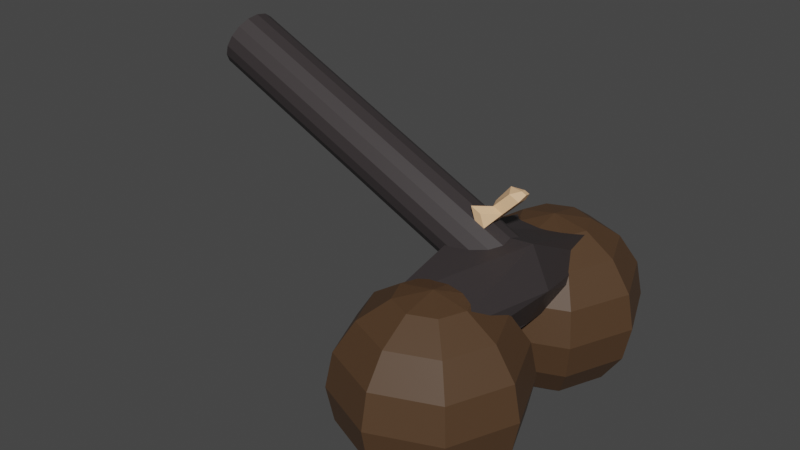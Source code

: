 # Source: canon.blend  (saved by Blender 3.3.6; exported with 4.5.12 LTS)
import bpy
from mathutils import Matrix  # noqa: F401  (used for matrix-valued properties, if any)

bpy.ops.wm.read_factory_settings(use_empty=True)
scene = bpy.context.scene
scene.name = 'Scene'

# ---- collections
col_collection = bpy.data.collections.new('Collection'); scene.collection.children.link(col_collection)

# ---- materials (node trees are filled in below, after node groups)
mat_steel = bpy.data.materials.new('Steel')
mat_steel.use_transparent_shadow = False
mat_rope = bpy.data.materials.new('Rope')
mat_rope.use_transparent_shadow = False
mat_wheel = bpy.data.materials.new('Wheel')
mat_wheel.use_transparent_shadow = False

# ---- material node trees
mat_steel.use_nodes = True; mat_steel.node_tree.nodes.clear()
_N = mat_steel.node_tree.nodes; _L = mat_steel.node_tree.links
n0 = _N.new('ShaderNodeBsdfPrincipled'); n0.name = 'Principled BSDF'; n0.location = (10, 300)
n0.distribution = 'GGX'
n0.subsurface_method = 'RANDOM_WALK_SKIN'
n0.inputs[0].default_value = (0.03741, 0.03103, 0.03185, 1.0)
n0.inputs[3].default_value = 1.45
n0.inputs[27].default_value = (0.0, 0.0, 0.0, 1.0)
n0.inputs[28].default_value = 1.0
n1 = _N.new('ShaderNodeOutputMaterial'); n1.name = 'Material Output'; n1.location = (300, 300)
_L.new(n0.outputs[0], n1.inputs[0])
n1.is_active_output = True
mat_rope.use_nodes = True; mat_rope.node_tree.nodes.clear()
_N = mat_rope.node_tree.nodes; _L = mat_rope.node_tree.links
n0 = _N.new('ShaderNodeBsdfPrincipled'); n0.name = 'Principled BSDF'; n0.location = (10, 300)
n0.distribution = 'GGX'
n0.subsurface_method = 'RANDOM_WALK_SKIN'
n0.inputs[0].default_value = (0.8, 0.4902, 0.2739, 1.0)
n0.inputs[3].default_value = 1.45
n0.inputs[27].default_value = (0.0, 0.0, 0.0, 1.0)
n0.inputs[28].default_value = 1.0
n1 = _N.new('ShaderNodeOutputMaterial'); n1.name = 'Material Output'; n1.location = (300, 300)
_L.new(n0.outputs[0], n1.inputs[0])
n1.is_active_output = True
mat_wheel.use_nodes = True; mat_wheel.node_tree.nodes.clear()
_N = mat_wheel.node_tree.nodes; _L = mat_wheel.node_tree.links
n0 = _N.new('ShaderNodeBsdfPrincipled'); n0.name = 'Principled BSDF'; n0.location = (10, 300)
n0.distribution = 'GGX'
n0.subsurface_method = 'RANDOM_WALK_SKIN'
n0.inputs[0].default_value = (0.08001, 0.04227, 0.0202, 1.0)
n0.inputs[3].default_value = 1.45
n0.inputs[27].default_value = (0.0, 0.0, 0.0, 1.0)
n0.inputs[28].default_value = 1.0
n1 = _N.new('ShaderNodeOutputMaterial'); n1.name = 'Material Output'; n1.location = (300, 300)
_L.new(n0.outputs[0], n1.inputs[0])
n1.is_active_output = True

# ---- world
world_world = bpy.data.worlds.new('World'); scene.world = world_world
world_world.use_nodes = True; world_world.node_tree.nodes.clear()
_N = world_world.node_tree.nodes; _L = world_world.node_tree.links
n0 = _N.new('ShaderNodeOutputWorld'); n0.name = 'World Output'; n0.location = (300, 300)
n1 = _N.new('ShaderNodeBackground'); n1.name = 'Background'; n1.location = (10, 300)
n1.inputs[0].default_value = (0.05088, 0.05088, 0.05088, 1.0)
_L.new(n1.outputs[0], n0.inputs[0])
n0.is_active_output = True
world_world.color = (0.05088, 0.05088, 0.05088)
world_world.use_sun_shadow = False
world_world.sun_shadow_jitter_overblur = 0.0

# ---- meshes
me_cylinder = bpy.data.meshes.new('Cylinder')
me_cylinder.from_pydata([(0.05379, 0.2517, 0.6582), (-2.584, 0.2517, 1.888), (0.0945, 0.2325, 0.7455), (-2.543, 0.2325, 1.976), (0.129, 0.178, 0.8195), (-2.509, 0.178, 2.05), (0.1521, 0.09632, 0.8689), (-2.486, 0.09632, 2.099), (0.1602, 0.0, 0.8863), (-2.478, 0.0, 2.116), (0.1521, -0.09632, 0.8689), (-2.486, -0.09632, 2.099), (0.129, -0.178, 0.8195), (-2.509, -0.178, 2.05), (0.0945, -0.2325, 0.7455), (-2.543, -0.2325, 1.976), (0.05379, -0.2517, 0.6582), (-2.584, -0.2517, 1.888), (0.01309, -0.2325, 0.5709), (-2.625, -0.2325, 1.801), (-0.02142, -0.178, 0.4969), (-2.659, -0.178, 1.727), (-0.04448, -0.09632, 0.4474), (-2.682, -0.09632, 1.677), (-0.05258, 0.0, 0.4301), (-2.69, 0.0, 1.66), (-0.04448, 0.09632, 0.4474), (-2.682, 0.09632, 1.677), (-0.02142, 0.178, 0.4969), (-2.659, 0.178, 1.727), (0.01309, 0.2325, 0.5709), (-2.625, 0.2325, 1.801), (-2.549, 0.197, 1.962), (-2.584, 0.2133, 1.888), (-2.52, 0.1508, 2.025), (-2.501, 0.08162, 2.067), (-2.494, 0.0, 2.082), (-2.501, -0.08162, 2.067), (-2.52, -0.1508, 2.025), (-2.549, -0.197, 1.962), (-2.584, -0.2133, 1.888), (-2.618, -0.197, 1.814), (-2.648, -0.1508, 1.752), (-2.667, -0.08162, 1.71), (-2.674, 0.0, 1.695), (-2.667, 0.08162, 1.71), (-2.648, 0.1508, 1.752), (-2.618, 0.197, 1.814), (0.01946, 0.197, 0.7643), (-0.01503, 0.2133, 0.6903), (0.0487, 0.1508, 0.827), (0.06824, 0.08162, 0.8689), (0.0751, 0.0, 0.8836), (0.06824, -0.08162, 0.8689), (0.0487, -0.1508, 0.827), (0.01946, -0.197, 0.7643), (-0.01503, -0.2133, 0.6903), (-0.04952, -0.197, 0.6163), (-0.07876, -0.1508, 0.5536), (-0.0983, -0.08162, 0.5117), (-0.1052, 0.0, 0.497), (-0.0983, 0.08162, 0.5117), (-0.07876, 0.1508, 0.5536), (-0.04952, 0.197, 0.6163), (-0.2484, 0.2517, 0.7991), (-0.2077, 0.2325, 0.8864), (-0.1732, 0.178, 0.9604), (-0.1501, 0.09632, 1.01), (-0.142, 0.0, 1.027), (-0.1501, -0.09632, 1.01), (-0.1732, -0.178, 0.9604), (-0.2077, -0.2325, 0.8864), (-0.2484, -0.2517, 0.7991), (-0.2891, -0.2325, 0.7118), (-0.3236, -0.178, 0.6378), (-0.3467, -0.09632, 0.5884), (-0.3548, 0.0, 0.571), (-0.3467, 0.09632, 0.5884), (-0.3236, 0.178, 0.6378), (-0.2891, 0.2325, 0.7118), (-0.1221, 0.2325, 0.8465), (-0.08763, 0.178, 0.9205), (-0.06457, 0.09632, 0.97), (-0.05648, 0.0, 0.9873), (-0.06457, -0.09632, 0.97), (-0.08763, -0.178, 0.9205), (-0.1221, -0.2325, 0.8465), (-0.1628, -0.2517, 0.7592), (-0.2036, -0.2325, 0.6719), (-0.2381, -0.178, 0.5979), (-0.2611, -0.09632, 0.5485), (-0.2692, 0.0, 0.5311), (-0.2611, 0.09632, 0.5485), (-0.2381, 0.178, 0.5979), (-0.2036, 0.2325, 0.6719), (-0.1628, 0.2517, 0.7592), (-0.06272, 0.01004, 1.114), (-0.1884, -0.09632, 1.119), (-0.09947, 0.09632, 1.119), (0.01474, 0.1064, 1.056), (0.02283, 0.01004, 1.074), (-0.1028, -0.09632, 1.079), (0.000148, 0.1398, 1.249), (0.04476, 0.05214, 1.228), (0.1222, 0.1485, 1.17), (0.1303, 0.05214, 1.188), (0.1159, 0.1492, 1.249), (0.1198, 0.1031, 1.257), (0.1569, 0.1492, 1.23), (0.1608, 0.1031, 1.238)], [], [(64, 1, 3, 65), (65, 3, 5, 66), (66, 5, 7, 67), (67, 7, 9, 68), (68, 9, 11, 69), (69, 11, 13, 70), (70, 13, 15, 71), (71, 15, 17, 72), (72, 17, 19, 73), (73, 19, 21, 74), (74, 21, 23, 75), (75, 23, 25, 76), (76, 25, 27, 77), (77, 27, 29, 78), (7, 5, 34, 35), (78, 29, 31, 79), (79, 31, 1, 64), (0, 2, 4, 6, 8, 10, 12, 14, 16, 18, 20, 22, 24, 26, 28, 30), (45, 44, 60, 61), (17, 15, 39, 40), (3, 1, 33, 32), (27, 25, 44, 45), (13, 11, 37, 38), (23, 21, 42, 43), (1, 31, 47, 33), (9, 7, 35, 36), (19, 17, 40, 41), (29, 27, 45, 46), (5, 3, 32, 34), (15, 13, 38, 39), (25, 23, 43, 44), (11, 9, 36, 37), (21, 19, 41, 42), (31, 29, 46, 47), (48, 49, 63, 62, 61, 60, 59, 58, 57, 56, 55, 54, 53, 52, 51, 50), (38, 37, 53, 54), (46, 45, 61, 62), (39, 38, 54, 55), (47, 46, 62, 63), (40, 39, 55, 56), (32, 33, 49, 48), (33, 47, 63, 49), (41, 40, 56, 57), (34, 32, 48, 50), (42, 41, 57, 58), (35, 34, 50, 51), (43, 42, 58, 59), (36, 35, 51, 52), (44, 43, 59, 60), (37, 36, 52, 53), (94, 79, 64, 95), (93, 78, 79, 94), (92, 77, 78, 93), (91, 76, 77, 92), (90, 75, 76, 91), (89, 74, 75, 90), (88, 73, 74, 89), (87, 72, 73, 88), (86, 71, 72, 87), (85, 70, 71, 86), (84, 69, 70, 85), (68, 69, 97, 96), (83, 82, 99, 100), (81, 66, 67, 82), (80, 65, 66, 81), (95, 64, 65, 80), (0, 95, 80, 2), (2, 80, 81, 4), (4, 81, 82, 6), (6, 82, 83, 8), (8, 83, 84, 10), (10, 84, 85, 12), (12, 85, 86, 14), (14, 86, 87, 16), (16, 87, 88, 18), (18, 88, 89, 20), (20, 89, 90, 22), (22, 90, 91, 24), (24, 91, 92, 26), (26, 92, 93, 28), (28, 93, 94, 30), (30, 94, 95, 0), (100, 96, 97, 101), (100, 99, 104, 105), (69, 84, 101, 97), (82, 67, 98, 99), (84, 83, 100, 101), (67, 68, 96, 98), (103, 105, 109, 107), (96, 100, 105, 103), (98, 96, 103, 102), (99, 98, 102, 104), (108, 106, 107, 109), (102, 103, 107, 106), (105, 104, 108, 109), (104, 102, 106, 108)])
me_cylinder.polygons.foreach_set('material_index', [0, 0, 0, 0, 0, 0, 0, 0, 0, 0, 0, 0, 0, 0, 0, 0, 0, 0, 0, 0, 0, 0, 0, 0, 0, 0, 0, 0, 0, 0, 0, 0, 0, 0, 0, 0, 0, 0, 0, 0, 0, 0, 0, 0, 0, 0, 0, 0, 0, 0, 0, 0, 0, 0, 0, 0, 0, 0, 0, 0, 0, 1, 1, 0, 0, 0, 0, 0, 0, 0, 0, 0, 0, 0, 0, 0, 0, 0, 0, 0, 0, 0, 1, 1, 1, 1, 1, 1, 1, 1, 1, 1, 1, 1, 1, 1])
_uv = me_cylinder.uv_layers.new(name='UVMap')
_uv.uv.foreach_set('vector', [1.0, 0.5573, 1.0, 1.0, 0.9375, 1.0, 0.9375, 0.5573, 0.9375, 0.5573, 0.9375, 1.0, 0.875, 1.0, 0.875, 0.5573, 0.875, 0.5573, 0.875, 1.0, 0.8125, 1.0, 0.8125, 0.5573, 0.8125, 0.5573, 0.8125, 1.0, 0.75, 1.0, 0.75, 0.5573, 0.75, 0.5573, 0.75, 1.0, 0.6875, 1.0, 0.6875, 0.5573, 0.6875, 0.5573, 0.6875, 1.0, 0.625, 1.0, 0.625, 0.5573, 0.625, 0.5573, 0.625, 1.0, 0.5625, 1.0, 0.5625, 0.5573, 0.5625, 0.5573, 0.5625, 1.0, 0.5, 1.0, 0.5, 0.5573, 0.5, 0.5573, 0.5, 1.0, 0.4375, 1.0, 0.4375, 0.5573, 0.4375, 0.5573, 0.4375, 1.0, 0.375, 1.0, 0.375, 0.5573, 0.375, 0.5573, 0.375, 1.0, 0.3125, 1.0, 0.3125, 0.5573, 0.3125, 0.5573, 0.3125, 1.0, 0.25, 1.0, 0.25, 0.5573, 0.25, 0.5573, 0.25, 1.0, 0.1875, 1.0, 0.1875, 0.5573, 0.1875, 0.5573, 0.1875, 1.0, 0.125, 1.0, 0.125, 0.5573, 0.8125, 1.0, 0.875, 1.0, 0.875, 1.0, 0.8125, 1.0, 0.125, 0.5573, 0.125, 1.0, 0.0625, 1.0, 0.0625, 0.5573, 0.0625, 0.5573, 0.0625, 1.0, 0.0, 1.0, 0.0, 0.5573, 0.75, 0.49, 0.8418, 0.4717, 0.9197, 0.4197, 0.9717, 0.3418, 0.99, 0.25, 0.9717, 0.1582, 0.9197, 0.08029, 0.8418, 0.02827, 0.75, 0.01, 0.6582, 0.02827, 0.5803, 0.08029, 0.5283, 0.1582, 0.51, 0.25, 0.5283, 0.3418, 0.5803, 0.4197, 0.6582, 0.4717, 0.1875, 1.0, 0.25, 1.0, 0.25, 1.0, 0.1875, 1.0, 0.5, 1.0, 0.5625, 1.0, 0.5625, 1.0, 0.5, 1.0, 0.9375, 1.0, 1.0, 1.0, 1.0, 1.0, 0.9375, 1.0, 0.1875, 1.0, 0.25, 1.0, 0.25, 1.0, 0.1875, 1.0, 0.625, 1.0, 0.6875, 1.0, 0.6875, 1.0, 0.625, 1.0, 0.3125, 1.0, 0.375, 1.0, 0.375, 1.0, 0.3125, 1.0, 0.0, 1.0, 0.0625, 1.0, 0.0625, 1.0, 0.0, 1.0, 0.75, 1.0, 0.8125, 1.0, 0.8125, 1.0, 0.75, 1.0, 0.4375, 1.0, 0.5, 1.0, 0.5, 1.0, 0.4375, 1.0, 0.125, 1.0, 0.1875, 1.0, 0.1875, 1.0, 0.125, 1.0, 0.875, 1.0, 0.9375, 1.0, 0.9375, 1.0, 0.875, 1.0, 0.5625, 1.0, 0.625, 1.0, 0.625, 1.0, 0.5625, 1.0, 0.25, 1.0, 0.3125, 1.0, 0.3125, 1.0, 0.25, 1.0, 0.6875, 1.0, 0.75, 1.0, 0.75, 1.0, 0.6875, 1.0, 0.375, 1.0, 0.4375, 1.0, 0.4375, 1.0, 0.375, 1.0, 0.0625, 1.0, 0.125, 1.0, 0.125, 1.0, 0.0625, 1.0, 0.3418, 0.4717, 0.25, 0.49, 0.1582, 0.4717, 0.08029, 0.4197, 0.02827, 0.3418, 0.01, 0.25, 0.02827, 0.1582, 0.08029, 0.08029, 0.1582, 0.02827, 0.25, 0.01, 0.3418, 0.02827, 0.4197, 0.08029, 0.4717, 0.1582, 0.49, 0.25, 0.4717, 0.3418, 0.4197, 0.4197, 0.625, 1.0, 0.6875, 1.0, 0.6875, 1.0, 0.625, 1.0, 0.125, 1.0, 0.1875, 1.0, 0.1875, 1.0, 0.125, 1.0, 0.5625, 1.0, 0.625, 1.0, 0.625, 1.0, 0.5625, 1.0, 0.0625, 1.0, 0.125, 1.0, 0.125, 1.0, 0.0625, 1.0, 0.5, 1.0, 0.5625, 1.0, 0.5625, 1.0, 0.5, 1.0, 0.9375, 1.0, 1.0, 1.0, 1.0, 1.0, 0.9375, 1.0, 0.0, 1.0, 0.0625, 1.0, 0.0625, 1.0, 0.0, 1.0, 0.4375, 1.0, 0.5, 1.0, 0.5, 1.0, 0.4375, 1.0, 0.875, 1.0, 0.9375, 1.0, 0.9375, 1.0, 0.875, 1.0, 0.375, 1.0, 0.4375, 1.0, 0.4375, 1.0, 0.375, 1.0, 0.8125, 1.0, 0.875, 1.0, 0.875, 1.0, 0.8125, 1.0, 0.3125, 1.0, 0.375, 1.0, 0.375, 1.0, 0.3125, 1.0, 0.75, 1.0, 0.8125, 1.0, 0.8125, 1.0, 0.75, 1.0, 0.25, 1.0, 0.3125, 1.0, 0.3125, 1.0, 0.25, 1.0, 0.6875, 1.0, 0.75, 1.0, 0.75, 1.0, 0.6875, 1.0, 0.0625, 0.5411, 0.0625, 0.5573, 0.0, 0.5573, 0.0, 0.5411, 0.125, 0.5411, 0.125, 0.5573, 0.0625, 0.5573, 0.0625, 0.5411, 0.1875, 0.5411, 0.1875, 0.5573, 0.125, 0.5573, 0.125, 0.5411, 0.25, 0.5411, 0.25, 0.5573, 0.1875, 0.5573, 0.1875, 0.5411, 0.3125, 0.5411, 0.3125, 0.5573, 0.25, 0.5573, 0.25, 0.5411, 0.375, 0.5411, 0.375, 0.5573, 0.3125, 0.5573, 0.3125, 0.5411, 0.4375, 0.5411, 0.4375, 0.5573, 0.375, 0.5573, 0.375, 0.5411, 0.5, 0.5411, 0.5, 0.5573, 0.4375, 0.5573, 0.4375, 0.5411, 0.5625, 0.5411, 0.5625, 0.5573, 0.5, 0.5573, 0.5, 0.5411, 0.625, 0.5411, 0.625, 0.5573, 0.5625, 0.5573, 0.5625, 0.5411, 0.6875, 0.5411, 0.6875, 0.5573, 0.625, 0.5573, 0.625, 0.5411, 0.75, 0.5573, 0.6875, 0.5573, 0.6875, 0.5573, 0.75, 0.5573, 0.75, 0.5411, 0.8125, 0.5411, 0.8125, 0.5411, 0.75, 0.5411, 0.875, 0.5411, 0.875, 0.5573, 0.8125, 0.5573, 0.8125, 0.5411, 0.9375, 0.5411, 0.9375, 0.5573, 0.875, 0.5573, 0.875, 0.5411, 1.0, 0.5411, 1.0, 0.5573, 0.9375, 0.5573, 0.9375, 0.5411, 1.0, 0.5, 1.0, 0.5411, 0.9375, 0.5411, 0.9375, 0.5, 0.9375, 0.5, 0.9375, 0.5411, 0.875, 0.5411, 0.875, 0.5, 0.875, 0.5, 0.875, 0.5411, 0.8125, 0.5411, 0.8125, 0.5, 0.8125, 0.5, 0.8125, 0.5411, 0.75, 0.5411, 0.75, 0.5, 0.75, 0.5, 0.75, 0.5411, 0.6875, 0.5411, 0.6875, 0.5, 0.6875, 0.5, 0.6875, 0.5411, 0.625, 0.5411, 0.625, 0.5, 0.625, 0.5, 0.625, 0.5411, 0.5625, 0.5411, 0.5625, 0.5, 0.5625, 0.5, 0.5625, 0.5411, 0.5, 0.5411, 0.5, 0.5, 0.5, 0.5, 0.5, 0.5411, 0.4375, 0.5411, 0.4375, 0.5, 0.4375, 0.5, 0.4375, 0.5411, 0.375, 0.5411, 0.375, 0.5, 0.375, 0.5, 0.375, 0.5411, 0.3125, 0.5411, 0.3125, 0.5, 0.3125, 0.5, 0.3125, 0.5411, 0.25, 0.5411, 0.25, 0.5, 0.25, 0.5, 0.25, 0.5411, 0.1875, 0.5411, 0.1875, 0.5, 0.1875, 0.5, 0.1875, 0.5411, 0.125, 0.5411, 0.125, 0.5, 0.125, 0.5, 0.125, 0.5411, 0.0625, 0.5411, 0.0625, 0.5, 0.0625, 0.5, 0.0625, 0.5411, 0.0, 0.5411, 0.0, 0.5, 0.75, 0.5411, 0.75, 0.5573, 0.6875, 0.5573, 0.6875, 0.5411, 0.75, 0.5411, 0.8125, 0.5411, 0.8125, 0.5411, 0.75, 0.5411, 0.6875, 0.5573, 0.6875, 0.5411, 0.6875, 0.5411, 0.6875, 0.5573, 0.8125, 0.5411, 0.8125, 0.5573, 0.8125, 0.5573, 0.8125, 0.5411, 0.6875, 0.5411, 0.75, 0.5411, 0.75, 0.5411, 0.6875, 0.5411, 0.8125, 0.5573, 0.75, 0.5573, 0.75, 0.5573, 0.8125, 0.5573, 0.75, 0.5573, 0.75, 0.5411, 0.75, 0.5411, 0.75, 0.5573, 0.75, 0.5573, 0.75, 0.5411, 0.75, 0.5411, 0.75, 0.5573, 0.8125, 0.5573, 0.75, 0.5573, 0.75, 0.5573, 0.8125, 0.5573, 0.8125, 0.5411, 0.8125, 0.5573, 0.8125, 0.5573, 0.8125, 0.5411, 0.8125, 0.5411, 0.8125, 0.5573, 0.75, 0.5573, 0.75, 0.5411, 0.8125, 0.5573, 0.75, 0.5573, 0.75, 0.5573, 0.8125, 0.5573, 0.75, 0.5411, 0.8125, 0.5411, 0.8125, 0.5411, 0.75, 0.5411, 0.8125, 0.5411, 0.8125, 0.5573, 0.8125, 0.5573, 0.8125, 0.5411])
me_cylinder.materials.append(mat_steel)
me_cylinder.materials.append(mat_rope)
me_cylinder.update()
me_sphere_003 = bpy.data.meshes.new('Sphere.003')
me_sphere_003.from_pydata([(0.2112, -0.5671, 0.7212), (0.3903, -0.388, 0.552), (0.5099, -0.2683, 0.2987), (0.552, -0.2263, 0.0), (0.5099, -0.2683, -0.2987), (0.3903, -0.388, -0.552), (0.2112, -0.5671, -0.7212), (0.2987, -0.7783, 0.7212), (0.552, -0.7783, 0.552), (0.7212, -0.7783, 0.2987), (0.7806, -0.7783, 0.0), (0.7212, -0.7783, -0.2987), (0.552, -0.7783, -0.552), (0.2987, -0.7783, -0.7212), (0.2112, -0.9895, 0.7212), (0.3903, -1.169, 0.552), (0.5099, -1.288, 0.2987), (0.552, -1.33, 0.0), (0.5099, -1.288, -0.2987), (0.3903, -1.169, -0.552), (0.2112, -0.9895, -0.7212), (0.0, -1.077, 0.7212), (0.0, -1.33, 0.552), (0.0, -1.499, 0.2987), (0.0, -1.559, 0.0), (0.0, -1.499, -0.2987), (0.0, -1.33, -0.552), (0.0, -1.077, -0.7212), (-0.2112, -0.9895, 0.7212), (-0.3903, -1.169, 0.552), (-0.5099, -1.288, 0.2987), (-0.552, -1.33, 0.0), (-0.5099, -1.288, -0.2987), (-0.3903, -1.169, -0.552), (-0.2112, -0.9895, -0.7212), (-0.2987, -0.7783, 0.7212), (-0.552, -0.7783, 0.552), (-0.7212, -0.7783, 0.2987), (-0.7806, -0.7783, 0.0), (-0.7212, -0.7783, -0.2987), (-0.552, -0.7783, -0.552), (-0.2987, -0.7783, -0.7212), (-0.2112, -0.5671, 0.7212), (-0.3903, -0.388, 0.552), (-0.5099, -0.2683, 0.2987), (-0.552, -0.2263, 0.0), (-0.5099, -0.2683, -0.2987), (-0.3903, -0.388, -0.552), (-0.2112, -0.5671, -0.7212), (0.0, -0.7783, -0.7806), (0.0, -0.7783, 0.7806), (0.0, -0.4796, 0.7212), (0.0, -0.2263, 0.552), (0.0, -0.05712, 0.2987), (0.0, 0.002298, 0.0), (0.0, -0.05712, -0.2987), (0.0, -0.2263, -0.552), (0.0, -0.4796, -0.7212)], [], [(53, 52, 1, 2), (51, 50, 0), (49, 57, 6), (56, 55, 4, 5), (54, 53, 2, 3), (52, 51, 0, 1), (57, 56, 5, 6), (55, 54, 3, 4), (5, 4, 11, 12), (3, 2, 9, 10), (1, 0, 7, 8), (6, 5, 12, 13), (4, 3, 10, 11), (2, 1, 8, 9), (0, 50, 7), (49, 6, 13), (13, 12, 19, 20), (11, 10, 17, 18), (9, 8, 15, 16), (7, 50, 14), (49, 13, 20), (12, 11, 18, 19), (10, 9, 16, 17), (8, 7, 14, 15), (18, 17, 24, 25), (16, 15, 22, 23), (14, 50, 21), (49, 20, 27), (19, 18, 25, 26), (17, 16, 23, 24), (15, 14, 21, 22), (20, 19, 26, 27), (49, 27, 34), (26, 25, 32, 33), (24, 23, 30, 31), (22, 21, 28, 29), (27, 26, 33, 34), (25, 24, 31, 32), (23, 22, 29, 30), (21, 50, 28), (31, 30, 37, 38), (29, 28, 35, 36), (34, 33, 40, 41), (32, 31, 38, 39), (30, 29, 36, 37), (28, 50, 35), (49, 34, 41), (33, 32, 39, 40), (41, 40, 47, 48), (39, 38, 45, 46), (37, 36, 43, 44), (35, 50, 42), (49, 41, 48), (40, 39, 46, 47), (38, 37, 44, 45), (36, 35, 42, 43), (44, 43, 52, 53), (42, 50, 51), (49, 48, 57), (47, 46, 55, 56), (45, 44, 53, 54), (43, 42, 51, 52), (48, 47, 56, 57), (46, 45, 54, 55)])
_uv = me_sphere_003.uv_layers.new(name='UVMap')
_uv.uv.foreach_set('vector', [0.75, 0.625, 0.75, 0.75, 0.625, 0.75, 0.625, 0.625, 0.75, 0.875, 0.6875, 1.0, 0.625, 0.875, 0.6875, 0.0, 0.75, 0.125, 0.625, 0.125, 0.75, 0.25, 0.75, 0.375, 0.625, 0.375, 0.625, 0.25, 0.75, 0.5, 0.75, 0.625, 0.625, 0.625, 0.625, 0.5, 0.75, 0.75, 0.75, 0.875, 0.625, 0.875, 0.625, 0.75, 0.75, 0.125, 0.75, 0.25, 0.625, 0.25, 0.625, 0.125, 0.75, 0.375, 0.75, 0.5, 0.625, 0.5, 0.625, 0.375, 0.625, 0.25, 0.625, 0.375, 0.5, 0.375, 0.5, 0.25, 0.625, 0.5, 0.625, 0.625, 0.5, 0.625, 0.5, 0.5, 0.625, 0.75, 0.625, 0.875, 0.5, 0.875, 0.5, 0.75, 0.625, 0.125, 0.625, 0.25, 0.5, 0.25, 0.5, 0.125, 0.625, 0.375, 0.625, 0.5, 0.5, 0.5, 0.5, 0.375, 0.625, 0.625, 0.625, 0.75, 0.5, 0.75, 0.5, 0.625, 0.625, 0.875, 0.5625, 1.0, 0.5, 0.875, 0.5625, 0.0, 0.625, 0.125, 0.5, 0.125, 0.5, 0.125, 0.5, 0.25, 0.375, 0.25, 0.375, 0.125, 0.5, 0.375, 0.5, 0.5, 0.375, 0.5, 0.375, 0.375, 0.5, 0.625, 0.5, 0.75, 0.375, 0.75, 0.375, 0.625, 0.5, 0.875, 0.4375, 1.0, 0.375, 0.875, 0.4375, 0.0, 0.5, 0.125, 0.375, 0.125, 0.5, 0.25, 0.5, 0.375, 0.375, 0.375, 0.375, 0.25, 0.5, 0.5, 0.5, 0.625, 0.375, 0.625, 0.375, 0.5, 0.5, 0.75, 0.5, 0.875, 0.375, 0.875, 0.375, 0.75, 0.375, 0.375, 0.375, 0.5, 0.25, 0.5, 0.25, 0.375, 0.375, 0.625, 0.375, 0.75, 0.25, 0.75, 0.25, 0.625, 0.375, 0.875, 0.3125, 1.0, 0.25, 0.875, 0.3125, 0.0, 0.375, 0.125, 0.25, 0.125, 0.375, 0.25, 0.375, 0.375, 0.25, 0.375, 0.25, 0.25, 0.375, 0.5, 0.375, 0.625, 0.25, 0.625, 0.25, 0.5, 0.375, 0.75, 0.375, 0.875, 0.25, 0.875, 0.25, 0.75, 0.375, 0.125, 0.375, 0.25, 0.25, 0.25, 0.25, 0.125, 0.1875, 0.0, 0.25, 0.125, 0.125, 0.125, 0.25, 0.25, 0.25, 0.375, 0.125, 0.375, 0.125, 0.25, 0.25, 0.5, 0.25, 0.625, 0.125, 0.625, 0.125, 0.5, 0.25, 0.75, 0.25, 0.875, 0.125, 0.875, 0.125, 0.75, 0.25, 0.125, 0.25, 0.25, 0.125, 0.25, 0.125, 0.125, 0.25, 0.375, 0.25, 0.5, 0.125, 0.5, 0.125, 0.375, 0.25, 0.625, 0.25, 0.75, 0.125, 0.75, 0.125, 0.625, 0.25, 0.875, 0.1875, 1.0, 0.125, 0.875, 0.125, 0.5, 0.125, 0.625, 0.0, 0.625, 0.0, 0.5, 0.125, 0.75, 0.125, 0.875, 0.0, 0.875, 0.0, 0.75, 0.125, 0.125, 0.125, 0.25, 0.0, 0.25, 0.0, 0.125, 0.125, 0.375, 0.125, 0.5, 0.0, 0.5, 0.0, 0.375, 0.125, 0.625, 0.125, 0.75, 0.0, 0.75, 0.0, 0.625, 0.125, 0.875, 0.0625, 1.0, 0.0, 0.875, 0.0625, 0.0, 0.125, 0.125, 0.0, 0.125, 0.125, 0.25, 0.125, 0.375, 0.0, 0.375, 0.0, 0.25, 1.0, 0.125, 1.0, 0.25, 0.875, 0.25, 0.875, 0.125, 1.0, 0.375, 1.0, 0.5, 0.875, 0.5, 0.875, 0.375, 1.0, 0.625, 1.0, 0.75, 0.875, 0.75, 0.875, 0.625, 1.0, 0.875, 0.9375, 1.0, 0.875, 0.875, 0.9375, 0.0, 1.0, 0.125, 0.875, 0.125, 1.0, 0.25, 1.0, 0.375, 0.875, 0.375, 0.875, 0.25, 1.0, 0.5, 1.0, 0.625, 0.875, 0.625, 0.875, 0.5, 1.0, 0.75, 1.0, 0.875, 0.875, 0.875, 0.875, 0.75, 0.875, 0.625, 0.875, 0.75, 0.75, 0.75, 0.75, 0.625, 0.875, 0.875, 0.8125, 1.0, 0.75, 0.875, 0.8125, 0.0, 0.875, 0.125, 0.75, 0.125, 0.875, 0.25, 0.875, 0.375, 0.75, 0.375, 0.75, 0.25, 0.875, 0.5, 0.875, 0.625, 0.75, 0.625, 0.75, 0.5, 0.875, 0.75, 0.875, 0.875, 0.75, 0.875, 0.75, 0.75, 0.875, 0.125, 0.875, 0.25, 0.75, 0.25, 0.75, 0.125, 0.875, 0.375, 0.875, 0.5, 0.75, 0.5, 0.75, 0.375])
me_sphere_003.materials.append(mat_wheel)
me_sphere_003.update()
me_sphere_004 = bpy.data.meshes.new('Sphere.004')
me_sphere_004.from_pydata([(0.2112, 0.9968, 0.7212), (0.3903, 1.176, 0.552), (0.5099, 1.296, 0.2987), (0.552, 1.338, 0.0), (0.5099, 1.296, -0.2987), (0.3903, 1.176, -0.552), (0.2112, 0.9968, -0.7212), (0.2987, 0.7856, 0.7212), (0.552, 0.7856, 0.552), (0.7212, 0.7856, 0.2987), (0.7806, 0.7856, 0.0), (0.7212, 0.7856, -0.2987), (0.552, 0.7856, -0.552), (0.2987, 0.7856, -0.7212), (0.2112, 0.5743, 0.7212), (0.3903, 0.3953, 0.552), (0.5099, 0.2756, 0.2987), (0.552, 0.2336, 0.0), (0.5099, 0.2756, -0.2987), (0.3903, 0.3953, -0.552), (0.2112, 0.5743, -0.7212), (0.0, 0.4869, 0.7212), (0.0, 0.2336, 0.552), (0.0, 0.06441, 0.2987), (0.0, 0.004996, 0.0), (0.0, 0.06441, -0.2987), (0.0, 0.2336, -0.552), (0.0, 0.4869, -0.7212), (-0.2112, 0.5743, 0.7212), (-0.3903, 0.3953, 0.552), (-0.5099, 0.2756, 0.2987), (-0.552, 0.2336, 0.0), (-0.5099, 0.2756, -0.2987), (-0.3903, 0.3953, -0.552), (-0.2112, 0.5743, -0.7212), (-0.2987, 0.7856, 0.7212), (-0.552, 0.7856, 0.552), (-0.7212, 0.7856, 0.2987), (-0.7806, 0.7856, 0.0), (-0.7212, 0.7856, -0.2987), (-0.552, 0.7856, -0.552), (-0.2987, 0.7856, -0.7212), (-0.2112, 0.9968, 0.7212), (-0.3903, 1.176, 0.552), (-0.5099, 1.296, 0.2987), (-0.552, 1.338, 0.0), (-0.5099, 1.296, -0.2987), (-0.3903, 1.176, -0.552), (-0.2112, 0.9968, -0.7212), (0.0, 0.7856, -0.7806), (0.0, 0.7856, 0.7806), (0.0, 1.084, 0.7212), (0.0, 1.338, 0.552), (0.0, 1.507, 0.2987), (0.0, 1.566, 0.0), (0.0, 1.507, -0.2987), (0.0, 1.338, -0.552), (0.0, 1.084, -0.7212)], [], [(53, 52, 1, 2), (51, 50, 0), (49, 57, 6), (56, 55, 4, 5), (54, 53, 2, 3), (52, 51, 0, 1), (57, 56, 5, 6), (55, 54, 3, 4), (5, 4, 11, 12), (3, 2, 9, 10), (1, 0, 7, 8), (6, 5, 12, 13), (4, 3, 10, 11), (2, 1, 8, 9), (0, 50, 7), (49, 6, 13), (13, 12, 19, 20), (11, 10, 17, 18), (9, 8, 15, 16), (7, 50, 14), (49, 13, 20), (12, 11, 18, 19), (10, 9, 16, 17), (8, 7, 14, 15), (18, 17, 24, 25), (16, 15, 22, 23), (14, 50, 21), (49, 20, 27), (19, 18, 25, 26), (17, 16, 23, 24), (15, 14, 21, 22), (20, 19, 26, 27), (49, 27, 34), (26, 25, 32, 33), (24, 23, 30, 31), (22, 21, 28, 29), (27, 26, 33, 34), (25, 24, 31, 32), (23, 22, 29, 30), (21, 50, 28), (31, 30, 37, 38), (29, 28, 35, 36), (34, 33, 40, 41), (32, 31, 38, 39), (30, 29, 36, 37), (28, 50, 35), (49, 34, 41), (33, 32, 39, 40), (41, 40, 47, 48), (39, 38, 45, 46), (37, 36, 43, 44), (35, 50, 42), (49, 41, 48), (40, 39, 46, 47), (38, 37, 44, 45), (36, 35, 42, 43), (44, 43, 52, 53), (42, 50, 51), (49, 48, 57), (47, 46, 55, 56), (45, 44, 53, 54), (43, 42, 51, 52), (48, 47, 56, 57), (46, 45, 54, 55)])
_uv = me_sphere_004.uv_layers.new(name='UVMap')
_uv.uv.foreach_set('vector', [0.75, 0.625, 0.75, 0.75, 0.625, 0.75, 0.625, 0.625, 0.75, 0.875, 0.6875, 1.0, 0.625, 0.875, 0.6875, 0.0, 0.75, 0.125, 0.625, 0.125, 0.75, 0.25, 0.75, 0.375, 0.625, 0.375, 0.625, 0.25, 0.75, 0.5, 0.75, 0.625, 0.625, 0.625, 0.625, 0.5, 0.75, 0.75, 0.75, 0.875, 0.625, 0.875, 0.625, 0.75, 0.75, 0.125, 0.75, 0.25, 0.625, 0.25, 0.625, 0.125, 0.75, 0.375, 0.75, 0.5, 0.625, 0.5, 0.625, 0.375, 0.625, 0.25, 0.625, 0.375, 0.5, 0.375, 0.5, 0.25, 0.625, 0.5, 0.625, 0.625, 0.5, 0.625, 0.5, 0.5, 0.625, 0.75, 0.625, 0.875, 0.5, 0.875, 0.5, 0.75, 0.625, 0.125, 0.625, 0.25, 0.5, 0.25, 0.5, 0.125, 0.625, 0.375, 0.625, 0.5, 0.5, 0.5, 0.5, 0.375, 0.625, 0.625, 0.625, 0.75, 0.5, 0.75, 0.5, 0.625, 0.625, 0.875, 0.5625, 1.0, 0.5, 0.875, 0.5625, 0.0, 0.625, 0.125, 0.5, 0.125, 0.5, 0.125, 0.5, 0.25, 0.375, 0.25, 0.375, 0.125, 0.5, 0.375, 0.5, 0.5, 0.375, 0.5, 0.375, 0.375, 0.5, 0.625, 0.5, 0.75, 0.375, 0.75, 0.375, 0.625, 0.5, 0.875, 0.4375, 1.0, 0.375, 0.875, 0.4375, 0.0, 0.5, 0.125, 0.375, 0.125, 0.5, 0.25, 0.5, 0.375, 0.375, 0.375, 0.375, 0.25, 0.5, 0.5, 0.5, 0.625, 0.375, 0.625, 0.375, 0.5, 0.5, 0.75, 0.5, 0.875, 0.375, 0.875, 0.375, 0.75, 0.375, 0.375, 0.375, 0.5, 0.25, 0.5, 0.25, 0.375, 0.375, 0.625, 0.375, 0.75, 0.25, 0.75, 0.25, 0.625, 0.375, 0.875, 0.3125, 1.0, 0.25, 0.875, 0.3125, 0.0, 0.375, 0.125, 0.25, 0.125, 0.375, 0.25, 0.375, 0.375, 0.25, 0.375, 0.25, 0.25, 0.375, 0.5, 0.375, 0.625, 0.25, 0.625, 0.25, 0.5, 0.375, 0.75, 0.375, 0.875, 0.25, 0.875, 0.25, 0.75, 0.375, 0.125, 0.375, 0.25, 0.25, 0.25, 0.25, 0.125, 0.1875, 0.0, 0.25, 0.125, 0.125, 0.125, 0.25, 0.25, 0.25, 0.375, 0.125, 0.375, 0.125, 0.25, 0.25, 0.5, 0.25, 0.625, 0.125, 0.625, 0.125, 0.5, 0.25, 0.75, 0.25, 0.875, 0.125, 0.875, 0.125, 0.75, 0.25, 0.125, 0.25, 0.25, 0.125, 0.25, 0.125, 0.125, 0.25, 0.375, 0.25, 0.5, 0.125, 0.5, 0.125, 0.375, 0.25, 0.625, 0.25, 0.75, 0.125, 0.75, 0.125, 0.625, 0.25, 0.875, 0.1875, 1.0, 0.125, 0.875, 0.125, 0.5, 0.125, 0.625, 0.0, 0.625, 0.0, 0.5, 0.125, 0.75, 0.125, 0.875, 0.0, 0.875, 0.0, 0.75, 0.125, 0.125, 0.125, 0.25, 0.0, 0.25, 0.0, 0.125, 0.125, 0.375, 0.125, 0.5, 0.0, 0.5, 0.0, 0.375, 0.125, 0.625, 0.125, 0.75, 0.0, 0.75, 0.0, 0.625, 0.125, 0.875, 0.0625, 1.0, 0.0, 0.875, 0.0625, 0.0, 0.125, 0.125, 0.0, 0.125, 0.125, 0.25, 0.125, 0.375, 0.0, 0.375, 0.0, 0.25, 1.0, 0.125, 1.0, 0.25, 0.875, 0.25, 0.875, 0.125, 1.0, 0.375, 1.0, 0.5, 0.875, 0.5, 0.875, 0.375, 1.0, 0.625, 1.0, 0.75, 0.875, 0.75, 0.875, 0.625, 1.0, 0.875, 0.9375, 1.0, 0.875, 0.875, 0.9375, 0.0, 1.0, 0.125, 0.875, 0.125, 1.0, 0.25, 1.0, 0.375, 0.875, 0.375, 0.875, 0.25, 1.0, 0.5, 1.0, 0.625, 0.875, 0.625, 0.875, 0.5, 1.0, 0.75, 1.0, 0.875, 0.875, 0.875, 0.875, 0.75, 0.875, 0.625, 0.875, 0.75, 0.75, 0.75, 0.75, 0.625, 0.875, 0.875, 0.8125, 1.0, 0.75, 0.875, 0.8125, 0.0, 0.875, 0.125, 0.75, 0.125, 0.875, 0.25, 0.875, 0.375, 0.75, 0.375, 0.75, 0.25, 0.875, 0.5, 0.875, 0.625, 0.75, 0.625, 0.75, 0.5, 0.875, 0.75, 0.875, 0.875, 0.75, 0.875, 0.75, 0.75, 0.875, 0.125, 0.875, 0.25, 0.75, 0.25, 0.75, 0.125, 0.875, 0.375, 0.875, 0.5, 0.75, 0.5, 0.75, 0.375])
me_sphere_004.materials.append(mat_wheel)
me_sphere_004.update()
me_cube_002 = bpy.data.meshes.new('Cube.002')
me_cube_002.from_pydata([(-0.309, -0.9433, 0.2521), (-0.309, -0.9433, 0.6445), (-0.309, 0.9433, 0.2521), (-0.309, 0.9433, 0.6445), (0.309, -0.9433, 0.2521), (0.309, -0.9433, 0.6445), (0.309, 0.9433, 0.2521), (0.309, 0.9433, 0.6445), (-0.309, 0.0, 0.2521), (-0.309, 0.0, 0.8701), (0.309, 0.0, 0.2521), (0.309, 0.0, 0.9293), (-0.309, -0.9433, 0.4483), (-0.309, 0.9433, 0.4483), (0.309, 0.9433, 0.4483), (0.309, -0.9433, 0.4483), (0.4666, 0.0, 0.5907), (-0.4257, 0.0, 0.5611)], [], [(17, 9, 3, 13), (13, 3, 7, 14), (16, 11, 5, 15), (15, 5, 1, 12), (8, 10, 4, 0), (11, 9, 1, 5), (7, 3, 9, 11), (2, 6, 10, 8), (14, 7, 11, 16), (12, 1, 9, 17), (0, 12, 17, 8), (6, 14, 16, 10), (4, 15, 12, 0), (10, 16, 15, 4), (2, 13, 14, 6), (8, 17, 13, 2)])
_uv = me_cube_002.uv_layers.new(name='UVMap')
_uv.uv.foreach_set('vector', [0.5, 0.125, 0.625, 0.125, 0.625, 0.25, 0.5, 0.25, 0.5, 0.25, 0.625, 0.25, 0.625, 0.5, 0.5, 0.5, 0.5, 0.625, 0.625, 0.625, 0.625, 0.75, 0.5, 0.75, 0.5, 0.75, 0.625, 0.75, 0.625, 1.0, 0.5, 1.0, 0.125, 0.625, 0.375, 0.625, 0.375, 0.75, 0.125, 0.75, 0.625, 0.625, 0.875, 0.625, 0.875, 0.75, 0.625, 0.75, 0.625, 0.5, 0.875, 0.5, 0.875, 0.625, 0.625, 0.625, 0.125, 0.5, 0.375, 0.5, 0.375, 0.625, 0.125, 0.625, 0.5, 0.5, 0.625, 0.5, 0.625, 0.625, 0.5, 0.625, 0.5, 0.0, 0.625, 0.0, 0.625, 0.125, 0.5, 0.125, 0.375, 0.0, 0.5, 0.0, 0.5, 0.125, 0.375, 0.125, 0.375, 0.5, 0.5, 0.5, 0.5, 0.625, 0.375, 0.625, 0.375, 0.75, 0.5, 0.75, 0.5, 1.0, 0.375, 1.0, 0.375, 0.625, 0.5, 0.625, 0.5, 0.75, 0.375, 0.75, 0.375, 0.25, 0.5, 0.25, 0.5, 0.5, 0.375, 0.5, 0.375, 0.125, 0.5, 0.125, 0.5, 0.25, 0.375, 0.25])
me_cube_002.materials.append(mat_steel)
me_cube_002.update()

# ---- objects
ob_barrel = bpy.data.objects.new('Barrel', me_cylinder)
ob_a_left_wheel = bpy.data.objects.new('"a left wheel"', me_sphere_003)
ob_a_right_wheel = bpy.data.objects.new('"a right wheel"', me_sphere_004)
ob_something = bpy.data.objects.new('Something', me_cube_002)

# ---- transforms, parenting, visibility, modifiers, constraints
ob_barrel.location = (0.0, 0.0, 0.0)
ob_a_left_wheel.location = (0.0, 0.0, 0.0)
ob_a_right_wheel.location = (0.0, 0.0, 0.0)
ob_something.location = (0.0, 0.0, 0.0)

# ---- collection membership
col_collection.objects.link(ob_barrel)
col_collection.objects.link(ob_a_left_wheel)
col_collection.objects.link(ob_a_right_wheel)
col_collection.objects.link(ob_something)

# ---- scene / render settings (as saved in the file)
scene.frame_start = 1; scene.frame_end = 250; scene.frame_set(1)
scene.render.engine = 'BLENDER_EEVEE_NEXT'
scene.cycles.sampling_pattern = 'TABULATED_SOBOL'
scene.cycles.use_light_tree = False
scene.view_settings.view_transform = 'Filmic'
bpy.context.view_layer.update()

# ---- added for rendering (the .blend has no active camera and no usable light): camera, sun
cam_auto = bpy.data.cameras.new('AutoCamera')
cam_auto.lens = 50.0
cam_auto.sensor_width = 36.0
cam_auto.clip_end = 1000.0
ob_auto_camera = bpy.data.objects.new('AutoCamera', cam_auto)
scene.collection.objects.link(ob_auto_camera)
ob_auto_camera.location = (4.13006, -6.0983, 4.73584)
ob_auto_camera.rotation_euler = (1.09748, -7.21219e-08, 0.694738)
scene.camera = ob_auto_camera
light_auto_sun = bpy.data.lights.new('AutoSun', 'SUN')
light_auto_sun.energy = 3.0
light_auto_sun.angle = 0.0523599
ob_auto_sun = bpy.data.objects.new('AutoSun', light_auto_sun)
scene.collection.objects.link(ob_auto_sun)
ob_auto_sun.rotation_euler = (0.872665, 0.174533, 0.523599)
bpy.context.view_layer.update()
